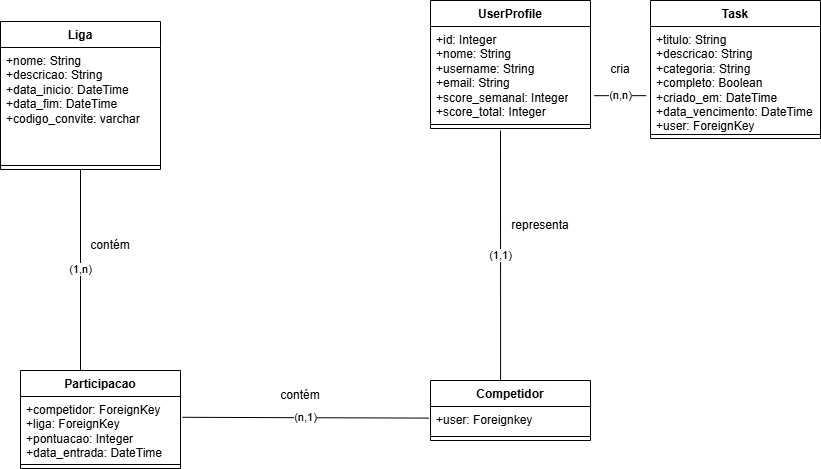

The diagram above was exported from draw.io. Its source (the exported page's mxGraphModel, read from the mxfile embedded in the PNG):
<mxGraphModel dx="1044" dy="634" grid="1" gridSize="10" guides="1" tooltips="1" connect="1" arrows="1" fold="1" page="1" pageScale="1" pageWidth="850" pageHeight="1100" math="0" shadow="0">
  <root>
    <mxCell id="0" />
    <mxCell id="1" parent="0" />
    <mxCell id="VF3Gi3FByQs6gU5Z6DsJ-1" value="UserProfile" style="swimlane;fontStyle=1;align=center;verticalAlign=top;childLayout=stackLayout;horizontal=1;startSize=26;horizontalStack=0;resizeParent=1;resizeParentMax=0;resizeLast=0;collapsible=1;marginBottom=0;whiteSpace=wrap;html=1;" parent="1" vertex="1">
      <mxGeometry x="450" y="140" width="160" height="128" as="geometry" />
    </mxCell>
    <mxCell id="VF3Gi3FByQs6gU5Z6DsJ-2" value="+id: Integer&lt;div&gt;+nome: String&lt;/div&gt;&lt;div&gt;+username: String&lt;/div&gt;&lt;div&gt;+email: String&lt;/div&gt;&lt;div&gt;+score_semanal: Integer&lt;/div&gt;&lt;div&gt;+score_total: Integer&lt;/div&gt;" style="text;strokeColor=none;fillColor=none;align=left;verticalAlign=top;spacingLeft=4;spacingRight=4;overflow=hidden;rotatable=0;points=[[0,0.5],[1,0.5]];portConstraint=eastwest;whiteSpace=wrap;html=1;" parent="VF3Gi3FByQs6gU5Z6DsJ-1" vertex="1">
      <mxGeometry y="26" width="160" height="94" as="geometry" />
    </mxCell>
    <mxCell id="VF3Gi3FByQs6gU5Z6DsJ-3" value="" style="line;strokeWidth=1;fillColor=none;align=left;verticalAlign=middle;spacingTop=-1;spacingLeft=3;spacingRight=3;rotatable=0;labelPosition=right;points=[];portConstraint=eastwest;strokeColor=inherit;" parent="VF3Gi3FByQs6gU5Z6DsJ-1" vertex="1">
      <mxGeometry y="120" width="160" height="8" as="geometry" />
    </mxCell>
    <mxCell id="VF3Gi3FByQs6gU5Z6DsJ-10" value="Task" style="swimlane;fontStyle=1;align=center;verticalAlign=top;childLayout=stackLayout;horizontal=1;startSize=26;horizontalStack=0;resizeParent=1;resizeParentMax=0;resizeLast=0;collapsible=1;marginBottom=0;whiteSpace=wrap;html=1;" parent="1" vertex="1">
      <mxGeometry x="670" y="140" width="170" height="138" as="geometry" />
    </mxCell>
    <mxCell id="VF3Gi3FByQs6gU5Z6DsJ-11" value="+titulo: String&lt;div&gt;+descricao: String&lt;/div&gt;&lt;div&gt;+categoria: String&lt;/div&gt;&lt;div&gt;+completo: Boolean&lt;/div&gt;&lt;div&gt;+criado_em: DateTime&lt;/div&gt;&lt;div&gt;+data_vencimento: DateTime&lt;/div&gt;&lt;div&gt;+user: ForeignKey&lt;/div&gt;" style="text;strokeColor=none;fillColor=none;align=left;verticalAlign=top;spacingLeft=4;spacingRight=4;overflow=hidden;rotatable=0;points=[[0,0.5],[1,0.5]];portConstraint=eastwest;whiteSpace=wrap;html=1;" parent="VF3Gi3FByQs6gU5Z6DsJ-10" vertex="1">
      <mxGeometry y="26" width="170" height="104" as="geometry" />
    </mxCell>
    <mxCell id="VF3Gi3FByQs6gU5Z6DsJ-12" value="" style="line;strokeWidth=1;fillColor=none;align=left;verticalAlign=middle;spacingTop=-1;spacingLeft=3;spacingRight=3;rotatable=0;labelPosition=right;points=[];portConstraint=eastwest;strokeColor=inherit;" parent="VF3Gi3FByQs6gU5Z6DsJ-10" vertex="1">
      <mxGeometry y="130" width="170" height="8" as="geometry" />
    </mxCell>
    <mxCell id="VF3Gi3FByQs6gU5Z6DsJ-14" value="Liga" style="swimlane;fontStyle=1;align=center;verticalAlign=top;childLayout=stackLayout;horizontal=1;startSize=26;horizontalStack=0;resizeParent=1;resizeParentMax=0;resizeLast=0;collapsible=1;marginBottom=0;whiteSpace=wrap;html=1;" parent="1" vertex="1">
      <mxGeometry x="20" y="161" width="160" height="148" as="geometry" />
    </mxCell>
    <mxCell id="VF3Gi3FByQs6gU5Z6DsJ-15" value="+nome: String&lt;div&gt;+descricao: String&lt;/div&gt;&lt;div&gt;+data_inicio: DateTime&lt;/div&gt;&lt;div&gt;+data_fim: DateTime&lt;/div&gt;&lt;div&gt;+codigo_convite: varchar&lt;/div&gt;&lt;div&gt;&lt;br&gt;&lt;/div&gt;" style="text;strokeColor=none;fillColor=none;align=left;verticalAlign=top;spacingLeft=4;spacingRight=4;overflow=hidden;rotatable=0;points=[[0,0.5],[1,0.5]];portConstraint=eastwest;whiteSpace=wrap;html=1;" parent="VF3Gi3FByQs6gU5Z6DsJ-14" vertex="1">
      <mxGeometry y="26" width="160" height="114" as="geometry" />
    </mxCell>
    <mxCell id="VF3Gi3FByQs6gU5Z6DsJ-16" value="" style="line;strokeWidth=1;fillColor=none;align=left;verticalAlign=middle;spacingTop=-1;spacingLeft=3;spacingRight=3;rotatable=0;labelPosition=right;points=[];portConstraint=eastwest;strokeColor=inherit;" parent="VF3Gi3FByQs6gU5Z6DsJ-14" vertex="1">
      <mxGeometry y="140" width="160" height="8" as="geometry" />
    </mxCell>
    <mxCell id="VF3Gi3FByQs6gU5Z6DsJ-18" value="Competidor" style="swimlane;fontStyle=1;align=center;verticalAlign=top;childLayout=stackLayout;horizontal=1;startSize=26;horizontalStack=0;resizeParent=1;resizeParentMax=0;resizeLast=0;collapsible=1;marginBottom=0;whiteSpace=wrap;html=1;" parent="1" vertex="1">
      <mxGeometry x="450" y="520" width="160" height="60" as="geometry" />
    </mxCell>
    <mxCell id="VF3Gi3FByQs6gU5Z6DsJ-19" value="+user: Foreignkey" style="text;strokeColor=none;fillColor=none;align=left;verticalAlign=top;spacingLeft=4;spacingRight=4;overflow=hidden;rotatable=0;points=[[0,0.5],[1,0.5]];portConstraint=eastwest;whiteSpace=wrap;html=1;" parent="VF3Gi3FByQs6gU5Z6DsJ-18" vertex="1">
      <mxGeometry y="26" width="160" height="26" as="geometry" />
    </mxCell>
    <mxCell id="VF3Gi3FByQs6gU5Z6DsJ-20" value="" style="line;strokeWidth=1;fillColor=none;align=left;verticalAlign=middle;spacingTop=-1;spacingLeft=3;spacingRight=3;rotatable=0;labelPosition=right;points=[];portConstraint=eastwest;strokeColor=inherit;" parent="VF3Gi3FByQs6gU5Z6DsJ-18" vertex="1">
      <mxGeometry y="52" width="160" height="8" as="geometry" />
    </mxCell>
    <mxCell id="VF3Gi3FByQs6gU5Z6DsJ-24" value="(1,1)" style="endArrow=none;html=1;rounded=0;exitX=0.438;exitY=0;exitDx=0;exitDy=0;exitPerimeter=0;" parent="1" source="VF3Gi3FByQs6gU5Z6DsJ-18" edge="1">
      <mxGeometry width="50" height="50" relative="1" as="geometry">
        <mxPoint x="400" y="450" as="sourcePoint" />
        <mxPoint x="520" y="270" as="targetPoint" />
      </mxGeometry>
    </mxCell>
    <mxCell id="VF3Gi3FByQs6gU5Z6DsJ-26" value="(n,n)" style="endArrow=none;html=1;rounded=0;entryX=-0.025;entryY=0.665;entryDx=0;entryDy=0;entryPerimeter=0;exitX=1.023;exitY=0.736;exitDx=0;exitDy=0;exitPerimeter=0;" parent="1" source="VF3Gi3FByQs6gU5Z6DsJ-2" target="VF3Gi3FByQs6gU5Z6DsJ-11" edge="1">
      <mxGeometry width="50" height="50" relative="1" as="geometry">
        <mxPoint x="400" y="450" as="sourcePoint" />
        <mxPoint x="450" y="400" as="targetPoint" />
      </mxGeometry>
    </mxCell>
    <mxCell id="VF3Gi3FByQs6gU5Z6DsJ-32" value="Participacao" style="swimlane;fontStyle=1;align=center;verticalAlign=top;childLayout=stackLayout;horizontal=1;startSize=26;horizontalStack=0;resizeParent=1;resizeParentMax=0;resizeLast=0;collapsible=1;marginBottom=0;whiteSpace=wrap;html=1;" parent="1" vertex="1">
      <mxGeometry x="40" y="510" width="160" height="98" as="geometry" />
    </mxCell>
    <mxCell id="VF3Gi3FByQs6gU5Z6DsJ-33" value="+competidor: ForeignKey&lt;div&gt;+liga: ForeignKey&lt;/div&gt;&lt;div&gt;+pontuacao: Integer&lt;/div&gt;&lt;div&gt;+data_entrada: DateTime&lt;/div&gt;" style="text;strokeColor=none;fillColor=none;align=left;verticalAlign=top;spacingLeft=4;spacingRight=4;overflow=hidden;rotatable=0;points=[[0,0.5],[1,0.5]];portConstraint=eastwest;whiteSpace=wrap;html=1;" parent="VF3Gi3FByQs6gU5Z6DsJ-32" vertex="1">
      <mxGeometry y="26" width="160" height="64" as="geometry" />
    </mxCell>
    <mxCell id="VF3Gi3FByQs6gU5Z6DsJ-34" value="" style="line;strokeWidth=1;fillColor=none;align=left;verticalAlign=middle;spacingTop=-1;spacingLeft=3;spacingRight=3;rotatable=0;labelPosition=right;points=[];portConstraint=eastwest;strokeColor=inherit;" parent="VF3Gi3FByQs6gU5Z6DsJ-32" vertex="1">
      <mxGeometry y="90" width="160" height="8" as="geometry" />
    </mxCell>
    <mxCell id="VF3Gi3FByQs6gU5Z6DsJ-42" value="(1,n)" style="endArrow=none;html=1;rounded=0;entryX=0.5;entryY=1;entryDx=0;entryDy=0;exitX=0.375;exitY=0;exitDx=0;exitDy=0;exitPerimeter=0;" parent="1" source="VF3Gi3FByQs6gU5Z6DsJ-32" target="VF3Gi3FByQs6gU5Z6DsJ-14" edge="1">
      <mxGeometry width="50" height="50" relative="1" as="geometry">
        <mxPoint x="400" y="450" as="sourcePoint" />
        <mxPoint x="450" y="400" as="targetPoint" />
      </mxGeometry>
    </mxCell>
    <mxCell id="VF3Gi3FByQs6gU5Z6DsJ-43" value="(n,1)" style="endArrow=none;html=1;rounded=0;entryX=-0.01;entryY=0.352;entryDx=0;entryDy=0;entryPerimeter=0;exitX=1.013;exitY=0.325;exitDx=0;exitDy=0;exitPerimeter=0;" parent="1" source="VF3Gi3FByQs6gU5Z6DsJ-33" edge="1">
      <mxGeometry width="50" height="50" relative="1" as="geometry">
        <mxPoint x="210" y="558" as="sourcePoint" />
        <mxPoint x="448.4000000000001" y="557.5999999999999" as="targetPoint" />
      </mxGeometry>
    </mxCell>
    <mxCell id="lB1Lpcdo_ofTsEUG25mZ-2" value="representa" style="text;html=1;align=center;verticalAlign=middle;whiteSpace=wrap;rounded=0;" parent="1" vertex="1">
      <mxGeometry x="530" y="350" width="60" height="30" as="geometry" />
    </mxCell>
    <mxCell id="lB1Lpcdo_ofTsEUG25mZ-4" value="contém" style="text;html=1;align=center;verticalAlign=middle;whiteSpace=wrap;rounded=0;" parent="1" vertex="1">
      <mxGeometry x="290" y="520" width="60" height="30" as="geometry" />
    </mxCell>
    <mxCell id="lB1Lpcdo_ofTsEUG25mZ-5" value="contém" style="text;html=1;align=center;verticalAlign=middle;whiteSpace=wrap;rounded=0;" parent="1" vertex="1">
      <mxGeometry x="100" y="370" width="60" height="30" as="geometry" />
    </mxCell>
    <mxCell id="lB1Lpcdo_ofTsEUG25mZ-6" value="cria" style="text;html=1;align=center;verticalAlign=middle;whiteSpace=wrap;rounded=0;" parent="1" vertex="1">
      <mxGeometry x="610" y="194" width="60" height="30" as="geometry" />
    </mxCell>
  </root>
</mxGraphModel>